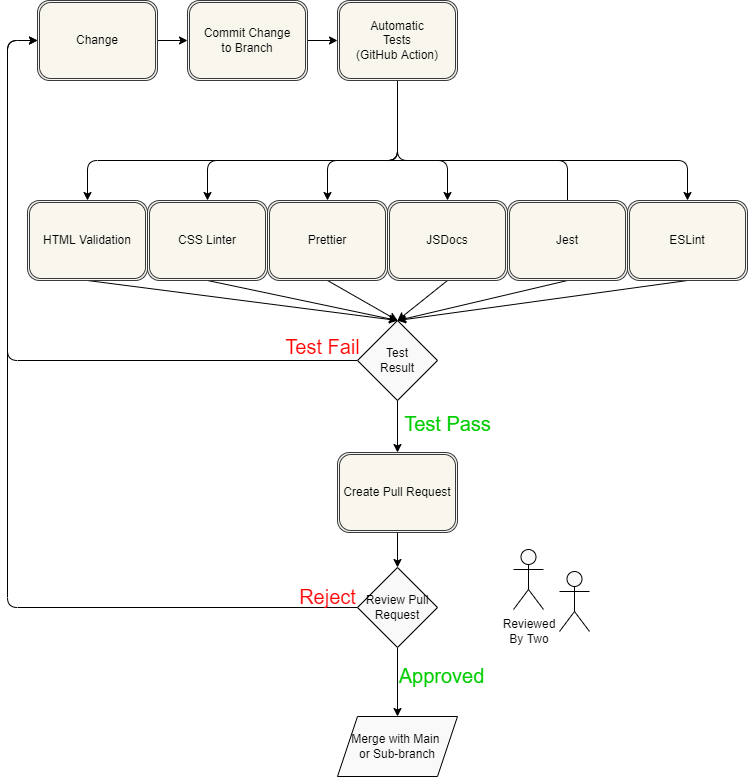

The diagram above was exported from draw.io. Its source (the exported page's mxGraphModel, read from the mxfile embedded in the PNG):
<mxGraphModel dx="1872" dy="923" grid="0" gridSize="10" guides="1" tooltips="1" connect="1" arrows="1" fold="1" page="1" pageScale="1" pageWidth="800" pageHeight="850" background="#ffffff" math="0" shadow="0">
  <root>
    <mxCell id="0" />
    <mxCell id="1" parent="0" />
    <mxCell id="4" style="edgeStyle=none;html=1;entryX=0;entryY=0.5;entryDx=0;entryDy=0;fontColor=#000000;strokeColor=#000000;" edge="1" parent="1" source="2" target="3">
      <mxGeometry relative="1" as="geometry" />
    </mxCell>
    <mxCell id="2" value="Commit Change&lt;br&gt;to Branch" style="shape=ext;double=1;rounded=1;whiteSpace=wrap;html=1;fillColor=#f9f7ed;strokeColor=#36393d;fontColor=#000000;" vertex="1" parent="1">
      <mxGeometry x="200" y="40" width="120" height="80" as="geometry" />
    </mxCell>
    <mxCell id="11" style="edgeStyle=none;html=1;exitX=0.5;exitY=1;exitDx=0;exitDy=0;entryX=0.5;entryY=0;entryDx=0;entryDy=0;fontColor=#000000;strokeColor=#000000;" edge="1" parent="1" source="3" target="5">
      <mxGeometry relative="1" as="geometry">
        <Array as="points">
          <mxPoint x="410" y="200" />
          <mxPoint x="100" y="200" />
        </Array>
      </mxGeometry>
    </mxCell>
    <mxCell id="12" style="edgeStyle=none;html=1;exitX=0.5;exitY=1;exitDx=0;exitDy=0;entryX=0.5;entryY=0;entryDx=0;entryDy=0;fontColor=#000000;strokeColor=#000000;" edge="1" parent="1" source="3" target="6">
      <mxGeometry relative="1" as="geometry">
        <Array as="points">
          <mxPoint x="410" y="200" />
          <mxPoint x="220" y="200" />
        </Array>
      </mxGeometry>
    </mxCell>
    <mxCell id="13" style="edgeStyle=none;html=1;exitX=0.5;exitY=1;exitDx=0;exitDy=0;entryX=0.5;entryY=0;entryDx=0;entryDy=0;fontColor=#000000;strokeColor=#000000;" edge="1" parent="1" source="3" target="7">
      <mxGeometry relative="1" as="geometry">
        <Array as="points">
          <mxPoint x="410" y="200" />
          <mxPoint x="340" y="200" />
        </Array>
      </mxGeometry>
    </mxCell>
    <mxCell id="14" style="edgeStyle=none;html=1;exitX=0.5;exitY=0;exitDx=0;exitDy=0;fontColor=#000000;entryX=0.5;entryY=0;entryDx=0;entryDy=0;strokeColor=#000000;" edge="1" parent="1" source="9" target="8">
      <mxGeometry relative="1" as="geometry">
        <mxPoint x="300" y="210" as="targetPoint" />
        <Array as="points">
          <mxPoint x="580" y="200" />
          <mxPoint x="300" y="200" />
          <mxPoint x="460" y="200" />
        </Array>
      </mxGeometry>
    </mxCell>
    <mxCell id="15" style="edgeStyle=none;html=1;exitX=0.5;exitY=1;exitDx=0;exitDy=0;entryX=0.5;entryY=0;entryDx=0;entryDy=0;fontColor=#000000;strokeColor=#000000;" edge="1" parent="1" source="3" target="10">
      <mxGeometry relative="1" as="geometry">
        <Array as="points">
          <mxPoint x="410" y="200" />
          <mxPoint x="700" y="200" />
        </Array>
      </mxGeometry>
    </mxCell>
    <mxCell id="3" value="Automatic&lt;br&gt;Tests&lt;br&gt;(GitHub Action)" style="shape=ext;double=1;rounded=1;whiteSpace=wrap;html=1;fillColor=#f9f7ed;strokeColor=#36393d;fontColor=#000000;" vertex="1" parent="1">
      <mxGeometry x="350" y="40" width="120" height="80" as="geometry" />
    </mxCell>
    <mxCell id="25" style="edgeStyle=none;html=1;exitX=0.5;exitY=1;exitDx=0;exitDy=0;entryX=0.5;entryY=0;entryDx=0;entryDy=0;fontColor=#000000;strokeColor=#000000;" edge="1" parent="1" source="5" target="21">
      <mxGeometry relative="1" as="geometry" />
    </mxCell>
    <mxCell id="5" value="HTML Validation" style="shape=ext;double=1;rounded=1;whiteSpace=wrap;html=1;fillColor=#f9f7ed;strokeColor=#36393d;fontColor=#000000;" vertex="1" parent="1">
      <mxGeometry x="40" y="240" width="120" height="80" as="geometry" />
    </mxCell>
    <mxCell id="27" style="edgeStyle=none;html=1;exitX=0.5;exitY=1;exitDx=0;exitDy=0;entryX=0.5;entryY=0;entryDx=0;entryDy=0;fontColor=#000000;strokeColor=#000000;" edge="1" parent="1" source="6" target="21">
      <mxGeometry relative="1" as="geometry" />
    </mxCell>
    <mxCell id="6" value="CSS Linter" style="shape=ext;double=1;rounded=1;whiteSpace=wrap;html=1;fillColor=#f9f7ed;strokeColor=#36393d;fontColor=#000000;" vertex="1" parent="1">
      <mxGeometry x="160" y="240" width="120" height="80" as="geometry" />
    </mxCell>
    <mxCell id="28" style="edgeStyle=none;html=1;exitX=0.5;exitY=1;exitDx=0;exitDy=0;fontColor=#000000;entryX=0.5;entryY=0;entryDx=0;entryDy=0;strokeColor=#000000;" edge="1" parent="1" source="7" target="21">
      <mxGeometry relative="1" as="geometry">
        <mxPoint x="400" y="360" as="targetPoint" />
      </mxGeometry>
    </mxCell>
    <mxCell id="7" value="Prettier" style="shape=ext;double=1;rounded=1;whiteSpace=wrap;html=1;fillColor=#f9f7ed;strokeColor=#36393d;fontColor=#000000;" vertex="1" parent="1">
      <mxGeometry x="280" y="240" width="120" height="80" as="geometry" />
    </mxCell>
    <mxCell id="29" style="edgeStyle=none;html=1;exitX=0.5;exitY=1;exitDx=0;exitDy=0;fontColor=#000000;entryX=0.5;entryY=0;entryDx=0;entryDy=0;strokeColor=#000000;" edge="1" parent="1" source="8" target="21">
      <mxGeometry relative="1" as="geometry">
        <mxPoint x="400" y="360" as="targetPoint" />
      </mxGeometry>
    </mxCell>
    <mxCell id="8" value="JSDocs" style="shape=ext;double=1;rounded=1;whiteSpace=wrap;html=1;fillColor=#f9f7ed;strokeColor=#36393d;fontColor=#000000;" vertex="1" parent="1">
      <mxGeometry x="400" y="240" width="120" height="80" as="geometry" />
    </mxCell>
    <mxCell id="30" style="edgeStyle=none;html=1;exitX=0.5;exitY=1;exitDx=0;exitDy=0;entryX=0.5;entryY=0;entryDx=0;entryDy=0;fontColor=#000000;strokeColor=#000000;" edge="1" parent="1" source="9" target="21">
      <mxGeometry relative="1" as="geometry" />
    </mxCell>
    <mxCell id="9" value="Jest" style="shape=ext;double=1;rounded=1;whiteSpace=wrap;html=1;fillColor=#f9f7ed;strokeColor=#36393d;fontColor=#000000;" vertex="1" parent="1">
      <mxGeometry x="520" y="240" width="120" height="80" as="geometry" />
    </mxCell>
    <mxCell id="31" style="edgeStyle=none;html=1;exitX=0.5;exitY=1;exitDx=0;exitDy=0;entryX=0.5;entryY=0;entryDx=0;entryDy=0;fontColor=#000000;strokeColor=#000000;" edge="1" parent="1" source="10" target="21">
      <mxGeometry relative="1" as="geometry" />
    </mxCell>
    <mxCell id="10" value="ESLint" style="shape=ext;double=1;rounded=1;whiteSpace=wrap;html=1;fillColor=#f9f7ed;strokeColor=#36393d;fontColor=#000000;" vertex="1" parent="1">
      <mxGeometry x="640" y="240" width="120" height="80" as="geometry" />
    </mxCell>
    <mxCell id="39" style="edgeStyle=none;html=1;exitX=0.5;exitY=1;exitDx=0;exitDy=0;entryX=0.5;entryY=0;entryDx=0;entryDy=0;fontSize=12;fontColor=none;strokeColor=#000000;" edge="1" parent="1" source="17" target="37">
      <mxGeometry relative="1" as="geometry" />
    </mxCell>
    <mxCell id="17" value="Create Pull Request" style="shape=ext;double=1;rounded=1;whiteSpace=wrap;html=1;fillColor=#f9f7ed;strokeColor=#36393d;fontColor=#000000;" vertex="1" parent="1">
      <mxGeometry x="350" y="492" width="120" height="80" as="geometry" />
    </mxCell>
    <mxCell id="22" style="edgeStyle=none;html=1;exitX=0;exitY=0.5;exitDx=0;exitDy=0;fontColor=#000000;entryX=0;entryY=0.5;entryDx=0;entryDy=0;strokeColor=#000000;" edge="1" parent="1" source="21" target="23">
      <mxGeometry relative="1" as="geometry">
        <mxPoint x="20" y="50" as="targetPoint" />
        <Array as="points">
          <mxPoint x="20" y="400" />
          <mxPoint x="20" y="80" />
        </Array>
      </mxGeometry>
    </mxCell>
    <mxCell id="33" style="edgeStyle=none;html=1;exitX=0.5;exitY=1;exitDx=0;exitDy=0;entryX=0.5;entryY=0;entryDx=0;entryDy=0;fontSize=20;fontColor=#FF0000;strokeColor=#000000;" edge="1" parent="1" source="21" target="17">
      <mxGeometry relative="1" as="geometry" />
    </mxCell>
    <mxCell id="21" value="Test&lt;br&gt;Result" style="rhombus;whiteSpace=wrap;html=1;fillStyle=solid;fontColor=#000000;fillColor=#F9F9F9;gradientColor=none;strokeWidth=1;strokeColor=#000000;rounded=0;sketch=0;shadow=0;" vertex="1" parent="1">
      <mxGeometry x="370" y="360" width="80" height="80" as="geometry" />
    </mxCell>
    <mxCell id="24" value="" style="edgeStyle=none;html=1;fontColor=#000000;strokeColor=#000000;" edge="1" parent="1" source="23" target="2">
      <mxGeometry relative="1" as="geometry" />
    </mxCell>
    <mxCell id="23" value="Change" style="shape=ext;double=1;rounded=1;whiteSpace=wrap;html=1;fillColor=#f9f7ed;strokeColor=#36393d;fontColor=#000000;" vertex="1" parent="1">
      <mxGeometry x="50" y="40" width="120" height="80" as="geometry" />
    </mxCell>
    <mxCell id="32" value="&lt;span style=&quot;font-weight: normal&quot;&gt;&lt;font style=&quot;font-size: 20px&quot; color=&quot;#ff0000&quot;&gt;Test Fail&lt;/font&gt;&lt;/span&gt;" style="text;strokeColor=none;fillColor=none;html=1;fontSize=24;fontStyle=1;verticalAlign=middle;align=center;rounded=0;shadow=0;sketch=0;fillStyle=solid;fontColor=#000000;" vertex="1" parent="1">
      <mxGeometry x="285" y="366" width="100" height="40" as="geometry" />
    </mxCell>
    <mxCell id="34" value="&lt;span style=&quot;font-weight: normal&quot;&gt;&lt;font style=&quot;font-size: 20px&quot;&gt;Test Pass&lt;/font&gt;&lt;/span&gt;" style="text;strokeColor=none;fillColor=none;html=1;fontSize=24;fontStyle=1;verticalAlign=middle;align=center;rounded=0;shadow=0;sketch=0;fillStyle=solid;fontColor=#00CC00;" vertex="1" parent="1">
      <mxGeometry x="410" y="443" width="100" height="40" as="geometry" />
    </mxCell>
    <mxCell id="35" value="Actor" style="shape=umlActor;verticalLabelPosition=bottom;verticalAlign=top;html=1;outlineConnect=0;rounded=0;shadow=0;sketch=0;fillStyle=solid;fontSize=20;fontColor=none;strokeColor=#000000;strokeWidth=1;fillColor=#F9F9F9;gradientColor=none;noLabel=1;" vertex="1" parent="1">
      <mxGeometry x="526" y="589" width="30" height="60" as="geometry" />
    </mxCell>
    <mxCell id="40" style="edgeStyle=none;html=1;exitX=0;exitY=0.5;exitDx=0;exitDy=0;entryX=0;entryY=0.5;entryDx=0;entryDy=0;fontSize=12;fontColor=none;strokeColor=#000000;" edge="1" parent="1" source="37" target="23">
      <mxGeometry relative="1" as="geometry">
        <Array as="points">
          <mxPoint x="20" y="647" />
          <mxPoint x="20" y="80" />
        </Array>
      </mxGeometry>
    </mxCell>
    <mxCell id="47" style="edgeStyle=none;html=1;exitX=0.5;exitY=1;exitDx=0;exitDy=0;entryX=0.5;entryY=0;entryDx=0;entryDy=0;fontSize=12;fontColor=none;strokeColor=#000000;" edge="1" parent="1" source="37" target="46">
      <mxGeometry relative="1" as="geometry" />
    </mxCell>
    <mxCell id="37" value="Review Pull Request" style="rhombus;whiteSpace=wrap;html=1;rounded=0;shadow=0;sketch=0;fillStyle=solid;fontSize=12;fontColor=none;strokeColor=#000000;strokeWidth=1;fillColor=#F9F9F9;gradientColor=none;" vertex="1" parent="1">
      <mxGeometry x="370" y="607" width="80" height="80" as="geometry" />
    </mxCell>
    <mxCell id="38" value="Actor" style="shape=umlActor;verticalLabelPosition=bottom;verticalAlign=top;html=1;outlineConnect=0;rounded=0;shadow=0;sketch=0;fillStyle=solid;fontSize=20;fontColor=none;strokeColor=#000000;strokeWidth=1;fillColor=#F9F9F9;gradientColor=none;noLabel=1;" vertex="1" parent="1">
      <mxGeometry x="572" y="611" width="30" height="60" as="geometry" />
    </mxCell>
    <mxCell id="41" value="&lt;span style=&quot;font-weight: normal&quot;&gt;&lt;font style=&quot;font-size: 20px&quot; color=&quot;#ff0000&quot;&gt;Reject&lt;/font&gt;&lt;/span&gt;" style="text;strokeColor=none;fillColor=none;html=1;fontSize=24;fontStyle=1;verticalAlign=middle;align=center;rounded=0;shadow=0;sketch=0;fillStyle=solid;fontColor=#000000;" vertex="1" parent="1">
      <mxGeometry x="290" y="616" width="100" height="40" as="geometry" />
    </mxCell>
    <mxCell id="44" value="Reviewed By Two" style="text;html=1;strokeColor=none;fillColor=none;align=center;verticalAlign=middle;whiteSpace=wrap;rounded=0;shadow=0;sketch=0;fillStyle=solid;fontSize=12;fontColor=none;" vertex="1" parent="1">
      <mxGeometry x="512" y="656" width="60" height="30" as="geometry" />
    </mxCell>
    <mxCell id="45" value="&lt;span style=&quot;font-weight: normal&quot;&gt;&lt;font style=&quot;font-size: 20px&quot;&gt;Approved&lt;/font&gt;&lt;/span&gt;" style="text;strokeColor=none;fillColor=none;html=1;fontSize=24;fontStyle=1;verticalAlign=middle;align=center;rounded=0;shadow=0;sketch=0;fillStyle=solid;fontColor=#00CC00;" vertex="1" parent="1">
      <mxGeometry x="404" y="695" width="100" height="40" as="geometry" />
    </mxCell>
    <mxCell id="46" value="Merge with Main &lt;br&gt;or Sub-branch" style="shape=parallelogram;perimeter=parallelogramPerimeter;whiteSpace=wrap;html=1;fixedSize=1;rounded=0;shadow=0;sketch=0;fillStyle=solid;fontSize=12;fontColor=none;strokeColor=#000000;strokeWidth=1;fillColor=#F9F9F9;gradientColor=none;" vertex="1" parent="1">
      <mxGeometry x="350" y="756" width="120" height="60" as="geometry" />
    </mxCell>
  </root>
</mxGraphModel>